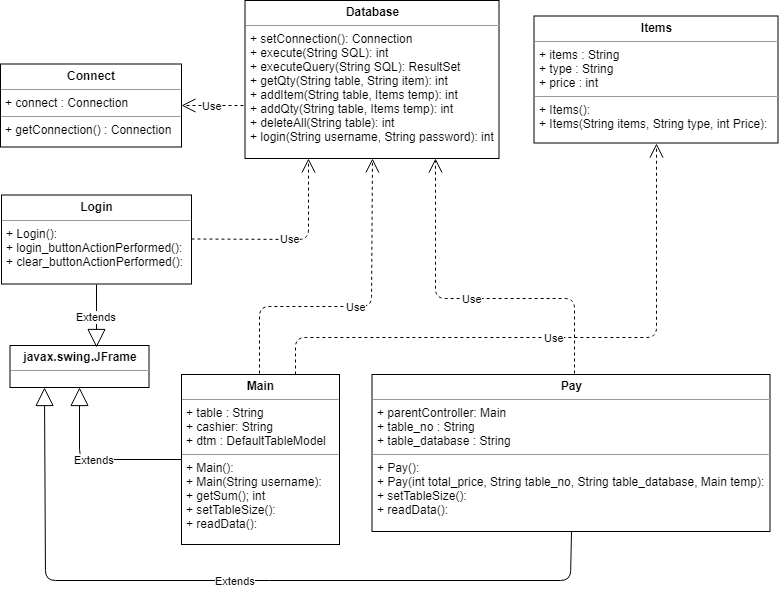

The diagram above was exported from draw.io. Its source (the exported page's mxGraphModel, read from the mxfile embedded in the PNG):
<mxGraphModel dx="849" dy="484" grid="0" gridSize="10" guides="1" tooltips="1" connect="1" arrows="1" fold="1" page="1" pageScale="1" pageWidth="850" pageHeight="1100" math="0" shadow="0">
  <root>
    <mxCell id="7GGb8jO2e-SeHVEou8Qe-0" />
    <mxCell id="7GGb8jO2e-SeHVEou8Qe-1" parent="7GGb8jO2e-SeHVEou8Qe-0" />
    <mxCell id="KPrVM7BYwXMe92fZphV9-0" value="&lt;p style=&quot;margin: 0px ; margin-top: 4px ; text-align: center&quot;&gt;&lt;b&gt;Login&lt;/b&gt;&lt;/p&gt;&lt;hr size=&quot;1&quot;&gt;&lt;p style=&quot;margin: 0px ; margin-left: 4px&quot;&gt;&lt;span&gt;+ Login():&lt;/span&gt;&lt;br&gt;&lt;/p&gt;&lt;p style=&quot;margin: 0px ; margin-left: 4px&quot;&gt;+ login_buttonActionPerformed():&lt;/p&gt;&lt;p style=&quot;margin: 0px ; margin-left: 4px&quot;&gt;+ clear_buttonActionPerformed():&lt;/p&gt;" style="verticalAlign=top;align=left;overflow=fill;fontSize=12;fontFamily=Helvetica;html=1;rounded=0;shadow=0;comic=0;labelBackgroundColor=none;strokeColor=#000000;strokeWidth=1;fillColor=#ffffff;" parent="7GGb8jO2e-SeHVEou8Qe-1" vertex="1">
      <mxGeometry x="32" y="267.5" width="190" height="89" as="geometry" />
    </mxCell>
    <mxCell id="CwJD1LuFV6zZXHPms-RQ-0" value="&lt;p style=&quot;margin: 0px ; margin-top: 4px ; text-align: center&quot;&gt;&lt;b&gt;Main&lt;/b&gt;&lt;/p&gt;&lt;hr size=&quot;1&quot;&gt;&lt;p style=&quot;margin: 0px ; margin-left: 4px&quot;&gt;+ table : String&lt;br&gt;+ cashier: String&lt;/p&gt;&lt;p style=&quot;margin: 0px ; margin-left: 4px&quot;&gt;+ dtm : DefaultTableModel&lt;/p&gt;&lt;hr size=&quot;1&quot;&gt;&lt;p style=&quot;margin: 0px ; margin-left: 4px&quot;&gt;+ Main():&lt;/p&gt;&lt;p style=&quot;margin: 0px ; margin-left: 4px&quot;&gt;&lt;span&gt;+ Main(String username):&lt;/span&gt;&lt;/p&gt;&lt;p style=&quot;margin: 0px ; margin-left: 4px&quot;&gt;&lt;span&gt;+ getSum(); int&lt;/span&gt;&lt;/p&gt;&lt;p style=&quot;margin: 0px ; margin-left: 4px&quot;&gt;+ setTableSize():&lt;/p&gt;&lt;p style=&quot;margin: 0px ; margin-left: 4px&quot;&gt;+ readData():&lt;/p&gt;&lt;br&gt;&lt;br&gt;" style="verticalAlign=top;align=left;overflow=fill;fontSize=12;fontFamily=Helvetica;html=1;rounded=0;shadow=0;comic=0;labelBackgroundColor=none;strokeColor=#000000;strokeWidth=1;fillColor=#ffffff;" parent="7GGb8jO2e-SeHVEou8Qe-1" vertex="1">
      <mxGeometry x="212" y="447" width="158" height="170" as="geometry" />
    </mxCell>
    <mxCell id="Futl59vT8Md6qkNZwbtT-1" value="&lt;p style=&quot;margin: 0px ; margin-top: 4px ; text-align: center&quot;&gt;&lt;b&gt;javax.swing.JFrame&lt;/b&gt;&lt;/p&gt;&lt;hr size=&quot;1&quot;&gt;&lt;p style=&quot;margin: 0px ; margin-left: 4px&quot;&gt;&lt;br&gt;&lt;/p&gt;" style="verticalAlign=top;align=left;overflow=fill;fontSize=12;fontFamily=Helvetica;html=1;rounded=0;shadow=0;comic=0;labelBackgroundColor=none;strokeColor=#000000;strokeWidth=1;fillColor=#ffffff;" vertex="1" parent="7GGb8jO2e-SeHVEou8Qe-1">
      <mxGeometry x="40.5" y="418" width="139" height="42" as="geometry" />
    </mxCell>
    <mxCell id="Rh0A32g_1Y61rn3ChpA3-0" value="&lt;p style=&quot;margin: 0px ; margin-top: 4px ; text-align: center&quot;&gt;&lt;b&gt;Pay&lt;/b&gt;&lt;/p&gt;&lt;hr size=&quot;1&quot;&gt;&lt;p style=&quot;margin: 0px ; margin-left: 4px&quot;&gt;+ parentController: Main&lt;br&gt;+ table_no : String&lt;/p&gt;&lt;p style=&quot;margin: 0px ; margin-left: 4px&quot;&gt;+ table_database : String&lt;/p&gt;&lt;hr size=&quot;1&quot;&gt;&lt;p style=&quot;margin: 0px ; margin-left: 4px&quot;&gt;+ Pay():&lt;/p&gt;&lt;p style=&quot;margin: 0px ; margin-left: 4px&quot;&gt;+ Pay(int total_price, String table_no, String table_database, Main temp):&lt;/p&gt;&lt;p style=&quot;margin: 0px ; margin-left: 4px&quot;&gt;&lt;span&gt;+ setTableSize():&lt;/span&gt;&lt;/p&gt;&lt;p style=&quot;margin: 0px ; margin-left: 4px&quot;&gt;&lt;span&gt;+ readData():&lt;/span&gt;&lt;/p&gt;&lt;p&gt;&lt;br&gt;&lt;/p&gt;&lt;br&gt;&lt;br&gt;" style="verticalAlign=top;align=left;overflow=fill;fontSize=12;fontFamily=Helvetica;html=1;rounded=0;shadow=0;comic=0;labelBackgroundColor=none;strokeColor=#000000;strokeWidth=1;fillColor=#ffffff;" vertex="1" parent="7GGb8jO2e-SeHVEou8Qe-1">
      <mxGeometry x="402.5" y="447" width="398" height="157" as="geometry" />
    </mxCell>
    <mxCell id="Rh0A32g_1Y61rn3ChpA3-1" value="&lt;p style=&quot;margin: 0px ; margin-top: 4px ; text-align: center&quot;&gt;&lt;b&gt;Connect&lt;/b&gt;&lt;/p&gt;&lt;hr size=&quot;1&quot;&gt;&lt;p style=&quot;margin: 0px ; margin-left: 4px&quot;&gt;+ connect : Connection&lt;br&gt;&lt;/p&gt;&lt;hr size=&quot;1&quot;&gt;&lt;p style=&quot;margin: 0px ; margin-left: 4px&quot;&gt;+ getConnection() : Connection&lt;br&gt;&lt;/p&gt;&lt;br&gt;&lt;br&gt;" style="verticalAlign=top;align=left;overflow=fill;fontSize=12;fontFamily=Helvetica;html=1;rounded=0;shadow=0;comic=0;labelBackgroundColor=none;strokeColor=#000000;strokeWidth=1;fillColor=#ffffff;" vertex="1" parent="7GGb8jO2e-SeHVEou8Qe-1">
      <mxGeometry x="31" y="136.5" width="181" height="83" as="geometry" />
    </mxCell>
    <mxCell id="Rh0A32g_1Y61rn3ChpA3-2" value="&lt;p style=&quot;margin: 0px ; margin-top: 4px ; text-align: center&quot;&gt;&lt;b&gt;Database&lt;/b&gt;&lt;/p&gt;&lt;hr size=&quot;1&quot;&gt;&lt;p style=&quot;margin: 0px ; margin-left: 4px&quot;&gt;&lt;span&gt;+ setConnection(): Connection&lt;/span&gt;&lt;/p&gt;&lt;p style=&quot;margin: 0px ; margin-left: 4px&quot;&gt;&lt;span&gt;+ execute(String SQL): int&lt;/span&gt;&lt;/p&gt;&lt;p style=&quot;margin: 0px ; margin-left: 4px&quot;&gt;&lt;span&gt;+ executeQuery(String SQL): ResultSet&lt;/span&gt;&lt;/p&gt;&lt;p style=&quot;margin: 0px ; margin-left: 4px&quot;&gt;&lt;span&gt;+ getQty(String table, String item): int&lt;/span&gt;&lt;/p&gt;&lt;p style=&quot;margin: 0px ; margin-left: 4px&quot;&gt;&lt;span&gt;+ addItem(String table, Items temp): int&lt;/span&gt;&lt;/p&gt;&lt;p style=&quot;margin: 0px ; margin-left: 4px&quot;&gt;&lt;span&gt;+ addQty(String table, Items temp): int&lt;/span&gt;&lt;/p&gt;&lt;p style=&quot;margin: 0px ; margin-left: 4px&quot;&gt;&lt;span&gt;+ deleteAll(String table): int&lt;/span&gt;&lt;/p&gt;&lt;p style=&quot;margin: 0px ; margin-left: 4px&quot;&gt;+ login(String username, String password): int&lt;/p&gt;&lt;br&gt;" style="verticalAlign=top;align=left;overflow=fill;fontSize=12;fontFamily=Helvetica;html=1;rounded=0;shadow=0;comic=0;labelBackgroundColor=none;strokeColor=#000000;strokeWidth=1;fillColor=#ffffff;" vertex="1" parent="7GGb8jO2e-SeHVEou8Qe-1">
      <mxGeometry x="275.5" y="73" width="254" height="158" as="geometry" />
    </mxCell>
    <mxCell id="Rh0A32g_1Y61rn3ChpA3-3" value="&lt;p style=&quot;margin: 0px ; margin-top: 4px ; text-align: center&quot;&gt;&lt;b&gt;Items&lt;/b&gt;&lt;/p&gt;&lt;hr size=&quot;1&quot;&gt;&lt;p style=&quot;margin: 0px ; margin-left: 4px&quot;&gt;+ items : String&lt;br&gt;&lt;/p&gt;&lt;p style=&quot;margin: 0px ; margin-left: 4px&quot;&gt;+ type : String&lt;/p&gt;&lt;p style=&quot;margin: 0px ; margin-left: 4px&quot;&gt;+ price : int&lt;/p&gt;&lt;hr size=&quot;1&quot;&gt;&lt;p style=&quot;margin: 0px ; margin-left: 4px&quot;&gt;+ Items():&lt;/p&gt;&lt;p style=&quot;margin: 0px ; margin-left: 4px&quot;&gt;+ Items(String items, String type, int Price):&lt;/p&gt;&lt;br&gt;&lt;br&gt;&lt;br&gt;" style="verticalAlign=top;align=left;overflow=fill;fontSize=12;fontFamily=Helvetica;html=1;rounded=0;shadow=0;comic=0;labelBackgroundColor=none;strokeColor=#000000;strokeWidth=1;fillColor=#ffffff;" vertex="1" parent="7GGb8jO2e-SeHVEou8Qe-1">
      <mxGeometry x="564.5" y="88.5" width="244" height="127" as="geometry" />
    </mxCell>
    <mxCell id="Y7zW1_g2kUkjVHhqbOMr-4" value="Extends" style="endArrow=block;endSize=16;endFill=0;html=1;exitX=0.5;exitY=1;exitDx=0;exitDy=0;" edge="1" parent="7GGb8jO2e-SeHVEou8Qe-1" source="KPrVM7BYwXMe92fZphV9-0">
      <mxGeometry width="160" relative="1" as="geometry">
        <mxPoint x="92" y="303" as="sourcePoint" />
        <mxPoint x="127" y="420" as="targetPoint" />
        <Array as="points" />
      </mxGeometry>
    </mxCell>
    <mxCell id="Y7zW1_g2kUkjVHhqbOMr-5" value="Extends" style="endArrow=block;endSize=16;endFill=0;html=1;entryX=0.5;entryY=1;entryDx=0;entryDy=0;exitX=0;exitY=0.5;exitDx=0;exitDy=0;" edge="1" parent="7GGb8jO2e-SeHVEou8Qe-1" source="CwJD1LuFV6zZXHPms-RQ-0" target="Futl59vT8Md6qkNZwbtT-1">
      <mxGeometry width="160" relative="1" as="geometry">
        <mxPoint x="22" y="637" as="sourcePoint" />
        <mxPoint x="182" y="637" as="targetPoint" />
        <Array as="points">
          <mxPoint x="110" y="532" />
        </Array>
      </mxGeometry>
    </mxCell>
    <mxCell id="Y7zW1_g2kUkjVHhqbOMr-6" value="Extends" style="endArrow=block;endSize=16;endFill=0;html=1;exitX=0.5;exitY=1;exitDx=0;exitDy=0;entryX=0.25;entryY=1;entryDx=0;entryDy=0;" edge="1" parent="7GGb8jO2e-SeHVEou8Qe-1" source="Rh0A32g_1Y61rn3ChpA3-0" target="Futl59vT8Md6qkNZwbtT-1">
      <mxGeometry width="160" relative="1" as="geometry">
        <mxPoint x="91" y="688" as="sourcePoint" />
        <mxPoint x="91" y="532" as="targetPoint" />
        <Array as="points">
          <mxPoint x="601" y="653" />
          <mxPoint x="290" y="653" />
          <mxPoint x="76" y="653" />
        </Array>
      </mxGeometry>
    </mxCell>
    <mxCell id="Y7zW1_g2kUkjVHhqbOMr-10" value="Use" style="endArrow=open;endSize=12;dashed=1;html=1;entryX=0.25;entryY=1;entryDx=0;entryDy=0;" edge="1" parent="7GGb8jO2e-SeHVEou8Qe-1" target="Rh0A32g_1Y61rn3ChpA3-2">
      <mxGeometry width="160" relative="1" as="geometry">
        <mxPoint x="222" y="311.5" as="sourcePoint" />
        <mxPoint x="382" y="311.5" as="targetPoint" />
        <Array as="points">
          <mxPoint x="339" y="312" />
        </Array>
      </mxGeometry>
    </mxCell>
    <mxCell id="Y7zW1_g2kUkjVHhqbOMr-12" value="Use" style="endArrow=open;endSize=12;dashed=1;html=1;entryX=0.5;entryY=1;entryDx=0;entryDy=0;" edge="1" parent="7GGb8jO2e-SeHVEou8Qe-1" target="Rh0A32g_1Y61rn3ChpA3-2">
      <mxGeometry width="160" relative="1" as="geometry">
        <mxPoint x="290" y="446" as="sourcePoint" />
        <mxPoint x="450" y="446" as="targetPoint" />
        <Array as="points">
          <mxPoint x="290" y="379" />
          <mxPoint x="402" y="379" />
        </Array>
      </mxGeometry>
    </mxCell>
    <mxCell id="Y7zW1_g2kUkjVHhqbOMr-18" value="Use" style="endArrow=open;endSize=12;dashed=1;html=1;entryX=0.75;entryY=1;entryDx=0;entryDy=0;" edge="1" parent="7GGb8jO2e-SeHVEou8Qe-1" target="Rh0A32g_1Y61rn3ChpA3-2">
      <mxGeometry width="160" relative="1" as="geometry">
        <mxPoint x="605" y="446" as="sourcePoint" />
        <mxPoint x="619.5" y="365" as="targetPoint" />
        <Array as="points">
          <mxPoint x="605" y="371" />
          <mxPoint x="466" y="371" />
        </Array>
      </mxGeometry>
    </mxCell>
    <mxCell id="S5OHVm9kLeKyEGEMuLaY-2" value="Use" style="endArrow=open;endSize=12;dashed=1;html=1;" edge="1" parent="7GGb8jO2e-SeHVEou8Qe-1">
      <mxGeometry width="160" relative="1" as="geometry">
        <mxPoint x="325.9999999999998" y="447" as="sourcePoint" />
        <mxPoint x="687" y="216" as="targetPoint" />
        <Array as="points">
          <mxPoint x="326" y="410" />
          <mxPoint x="445" y="410" />
          <mxPoint x="687" y="410" />
        </Array>
      </mxGeometry>
    </mxCell>
    <mxCell id="S5OHVm9kLeKyEGEMuLaY-3" value="Use" style="endArrow=open;endSize=12;dashed=1;html=1;entryX=1;entryY=0.5;entryDx=0;entryDy=0;" edge="1" parent="7GGb8jO2e-SeHVEou8Qe-1" target="Rh0A32g_1Y61rn3ChpA3-1">
      <mxGeometry width="160" relative="1" as="geometry">
        <mxPoint x="274" y="178" as="sourcePoint" />
        <mxPoint x="287" y="243" as="targetPoint" />
      </mxGeometry>
    </mxCell>
  </root>
</mxGraphModel>